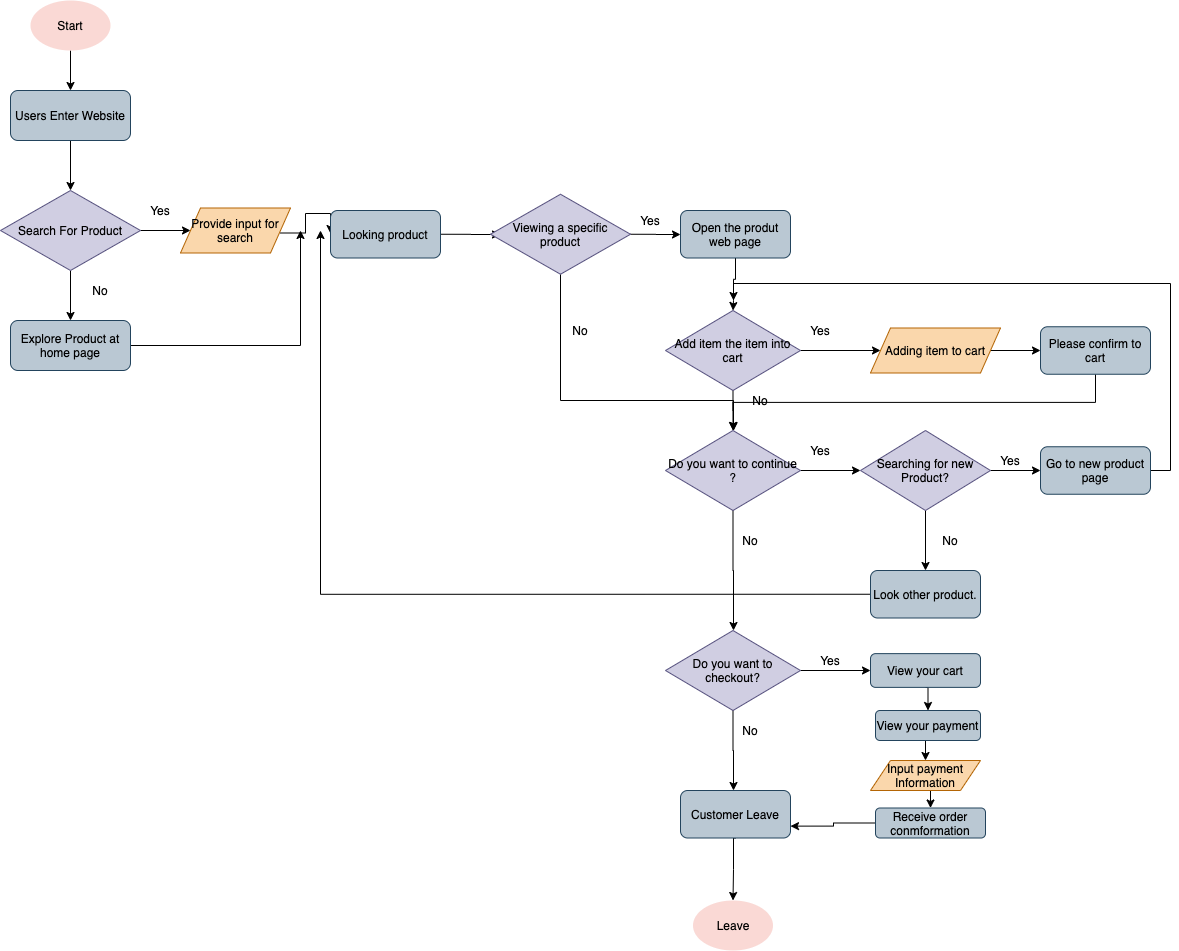

The diagram above was exported from draw.io. Its source (the exported page's mxGraphModel, read from the mxfile embedded in the PNG):
<mxGraphModel dx="646" dy="526" grid="1" gridSize="10" guides="1" tooltips="1" connect="1" arrows="1" fold="1" page="1" pageScale="1" pageWidth="850" pageHeight="1100" math="0" shadow="0">
  <root>
    <mxCell id="0" />
    <mxCell id="1" parent="0" />
    <mxCell id="19" style="edgeStyle=orthogonalEdgeStyle;rounded=0;orthogonalLoop=1;jettySize=auto;html=1;exitX=0.5;exitY=1;exitDx=0;exitDy=0;" parent="1" source="17" edge="1">
      <mxGeometry relative="1" as="geometry">
        <mxPoint x="100" y="140" as="targetPoint" />
      </mxGeometry>
    </mxCell>
    <mxCell id="17" value="&lt;font color=&quot;#000000&quot;&gt;Start&lt;/font&gt;" style="ellipse;whiteSpace=wrap;html=1;fillColor=#fad9d5;strokeColor=none;" parent="1" vertex="1">
      <mxGeometry x="60" y="50" width="80" height="50" as="geometry" />
    </mxCell>
    <mxCell id="22" style="edgeStyle=orthogonalEdgeStyle;rounded=0;orthogonalLoop=1;jettySize=auto;html=1;exitX=0.5;exitY=1;exitDx=0;exitDy=0;entryX=0.5;entryY=0;entryDx=0;entryDy=0;" parent="1" source="20" target="21" edge="1">
      <mxGeometry relative="1" as="geometry" />
    </mxCell>
    <mxCell id="20" value="&lt;font color=&quot;#000000&quot;&gt;Users Enter Website&lt;/font&gt;" style="rounded=1;whiteSpace=wrap;html=1;fillColor=#bac8d3;strokeColor=#23445D;" parent="1" vertex="1">
      <mxGeometry x="40" y="140" width="120" height="50" as="geometry" />
    </mxCell>
    <mxCell id="23" style="edgeStyle=orthogonalEdgeStyle;rounded=0;orthogonalLoop=1;jettySize=auto;html=1;exitX=1;exitY=0.5;exitDx=0;exitDy=0;" parent="1" source="21" edge="1">
      <mxGeometry relative="1" as="geometry">
        <mxPoint x="220" y="280" as="targetPoint" />
      </mxGeometry>
    </mxCell>
    <mxCell id="25" style="edgeStyle=orthogonalEdgeStyle;rounded=0;orthogonalLoop=1;jettySize=auto;html=1;exitX=0.5;exitY=1;exitDx=0;exitDy=0;" parent="1" source="21" edge="1">
      <mxGeometry relative="1" as="geometry">
        <mxPoint x="100" y="370" as="targetPoint" />
      </mxGeometry>
    </mxCell>
    <mxCell id="21" value="&lt;font color=&quot;#000000&quot;&gt;Search For Produc&lt;/font&gt;t" style="rhombus;whiteSpace=wrap;html=1;fillColor=#d0cee2;strokeColor=#56517e;" parent="1" vertex="1">
      <mxGeometry x="30" y="240" width="140" height="80" as="geometry" />
    </mxCell>
    <mxCell id="24" value="Yes" style="text;html=1;strokeColor=none;fillColor=none;align=center;verticalAlign=middle;whiteSpace=wrap;rounded=0;" parent="1" vertex="1">
      <mxGeometry x="170" y="250" width="40" height="20" as="geometry" />
    </mxCell>
    <mxCell id="27" value="No" style="text;html=1;strokeColor=none;fillColor=none;align=center;verticalAlign=middle;whiteSpace=wrap;rounded=0;" parent="1" vertex="1">
      <mxGeometry x="110" y="330" width="40" height="20" as="geometry" />
    </mxCell>
    <mxCell id="30" style="edgeStyle=orthogonalEdgeStyle;rounded=0;orthogonalLoop=1;jettySize=auto;html=1;exitX=1;exitY=0.5;exitDx=0;exitDy=0;" parent="1" source="28" edge="1">
      <mxGeometry relative="1" as="geometry">
        <mxPoint x="330" y="280" as="targetPoint" />
      </mxGeometry>
    </mxCell>
    <mxCell id="28" value="&lt;font color=&quot;#000000&quot;&gt;Explore Product at home page&lt;/font&gt;" style="rounded=1;whiteSpace=wrap;html=1;fillColor=#bac8d3;strokeColor=#23445D;" parent="1" vertex="1">
      <mxGeometry x="40" y="370" width="120" height="50" as="geometry" />
    </mxCell>
    <mxCell id="31" style="edgeStyle=orthogonalEdgeStyle;rounded=0;orthogonalLoop=1;jettySize=auto;html=1;exitX=1;exitY=0.5;exitDx=0;exitDy=0;" parent="1" edge="1">
      <mxGeometry relative="1" as="geometry">
        <mxPoint x="360" y="283" as="targetPoint" />
        <mxPoint x="310" y="282.5" as="sourcePoint" />
      </mxGeometry>
    </mxCell>
    <mxCell id="33" style="edgeStyle=orthogonalEdgeStyle;rounded=0;orthogonalLoop=1;jettySize=auto;html=1;exitX=1;exitY=0.5;exitDx=0;exitDy=0;" parent="1" source="32" edge="1">
      <mxGeometry relative="1" as="geometry">
        <mxPoint x="530" y="284" as="targetPoint" />
      </mxGeometry>
    </mxCell>
    <mxCell id="32" value="&lt;font color=&quot;#000000&quot;&gt;Looking product&lt;/font&gt;" style="rounded=1;whiteSpace=wrap;html=1;fillColor=#bac8d3;strokeColor=#23445d;" parent="1" vertex="1">
      <mxGeometry x="360" y="260" width="110" height="47.5" as="geometry" />
    </mxCell>
    <mxCell id="37" style="edgeStyle=orthogonalEdgeStyle;rounded=0;orthogonalLoop=1;jettySize=auto;html=1;exitX=1;exitY=0.5;exitDx=0;exitDy=0;" parent="1" source="34" edge="1">
      <mxGeometry relative="1" as="geometry">
        <mxPoint x="710" y="284" as="targetPoint" />
      </mxGeometry>
    </mxCell>
    <mxCell id="265" style="edgeStyle=orthogonalEdgeStyle;rounded=0;orthogonalLoop=1;jettySize=auto;html=1;exitX=0.5;exitY=1;exitDx=0;exitDy=0;" parent="1" source="34" target="262" edge="1">
      <mxGeometry relative="1" as="geometry">
        <mxPoint x="760" y="580" as="targetPoint" />
        <Array as="points">
          <mxPoint x="590" y="450" />
          <mxPoint x="763" y="450" />
        </Array>
      </mxGeometry>
    </mxCell>
    <mxCell id="34" value="&lt;font color=&quot;#000000&quot;&gt;Viewing a specific product&lt;/font&gt;" style="rhombus;whiteSpace=wrap;html=1;fillColor=#d0cee2;strokeColor=#56517e;" parent="1" vertex="1">
      <mxGeometry x="520" y="243.75" width="140" height="80" as="geometry" />
    </mxCell>
    <mxCell id="35" value="Yes" style="text;html=1;strokeColor=none;fillColor=none;align=center;verticalAlign=middle;whiteSpace=wrap;rounded=0;" parent="1" vertex="1">
      <mxGeometry x="660" y="260" width="40" height="20" as="geometry" />
    </mxCell>
    <mxCell id="47" style="edgeStyle=orthogonalEdgeStyle;rounded=0;orthogonalLoop=1;jettySize=auto;html=1;exitX=0.5;exitY=1;exitDx=0;exitDy=0;" parent="1" source="38" edge="1">
      <mxGeometry relative="1" as="geometry">
        <mxPoint x="763" y="350" as="targetPoint" />
      </mxGeometry>
    </mxCell>
    <mxCell id="38" value="&lt;font color=&quot;#000000&quot;&gt;Open the produt web page&lt;/font&gt;" style="rounded=1;whiteSpace=wrap;html=1;fillColor=#bac8d3;strokeColor=#23445d;" parent="1" vertex="1">
      <mxGeometry x="710" y="260" width="110" height="47.5" as="geometry" />
    </mxCell>
    <mxCell id="41" value="No" style="text;html=1;strokeColor=none;fillColor=none;align=center;verticalAlign=middle;whiteSpace=wrap;rounded=0;" parent="1" vertex="1">
      <mxGeometry x="590" y="370" width="40" height="20" as="geometry" />
    </mxCell>
    <mxCell id="254" style="edgeStyle=orthogonalEdgeStyle;rounded=0;orthogonalLoop=1;jettySize=auto;html=1;exitX=0.5;exitY=1;exitDx=0;exitDy=0;" parent="1" source="48" edge="1">
      <mxGeometry relative="1" as="geometry">
        <mxPoint x="763" y="480" as="targetPoint" />
      </mxGeometry>
    </mxCell>
    <mxCell id="313" style="edgeStyle=orthogonalEdgeStyle;rounded=0;orthogonalLoop=1;jettySize=auto;html=1;exitX=1;exitY=0.5;exitDx=0;exitDy=0;entryX=0;entryY=0.5;entryDx=0;entryDy=0;" edge="1" parent="1" source="48" target="312">
      <mxGeometry relative="1" as="geometry" />
    </mxCell>
    <mxCell id="48" value="&lt;font color=&quot;#000000&quot;&gt;Add item the item into cart&lt;/font&gt;" style="rhombus;whiteSpace=wrap;html=1;fillColor=#d0cee2;strokeColor=#56517e;" parent="1" vertex="1">
      <mxGeometry x="695" y="360" width="135" height="80" as="geometry" />
    </mxCell>
    <mxCell id="255" value="Yes" style="text;html=1;strokeColor=none;fillColor=none;align=center;verticalAlign=middle;whiteSpace=wrap;rounded=0;" parent="1" vertex="1">
      <mxGeometry x="830" y="370" width="40" height="20" as="geometry" />
    </mxCell>
    <mxCell id="259" value="No" style="text;html=1;strokeColor=none;fillColor=none;align=center;verticalAlign=middle;whiteSpace=wrap;rounded=0;" parent="1" vertex="1">
      <mxGeometry x="770" y="440" width="40" height="20" as="geometry" />
    </mxCell>
    <mxCell id="263" style="edgeStyle=orthogonalEdgeStyle;rounded=0;orthogonalLoop=1;jettySize=auto;html=1;exitX=0.5;exitY=1;exitDx=0;exitDy=0;" parent="1" source="260" target="262" edge="1">
      <mxGeometry relative="1" as="geometry" />
    </mxCell>
    <mxCell id="260" value="&lt;font color=&quot;#000000&quot;&gt;Please confirm to cart&lt;/font&gt;" style="rounded=1;whiteSpace=wrap;html=1;fillColor=#bac8d3;strokeColor=#23445d;" parent="1" vertex="1">
      <mxGeometry x="1070" y="376.25" width="110" height="47.5" as="geometry" />
    </mxCell>
    <mxCell id="270" style="edgeStyle=orthogonalEdgeStyle;rounded=0;orthogonalLoop=1;jettySize=auto;html=1;exitX=1;exitY=0.5;exitDx=0;exitDy=0;" parent="1" source="262" edge="1">
      <mxGeometry relative="1" as="geometry">
        <mxPoint x="890" y="520" as="targetPoint" />
      </mxGeometry>
    </mxCell>
    <mxCell id="273" style="edgeStyle=orthogonalEdgeStyle;rounded=0;orthogonalLoop=1;jettySize=auto;html=1;exitX=0.5;exitY=1;exitDx=0;exitDy=0;" parent="1" source="262" edge="1">
      <mxGeometry relative="1" as="geometry">
        <mxPoint x="763" y="680" as="targetPoint" />
      </mxGeometry>
    </mxCell>
    <mxCell id="262" value="&lt;font color=&quot;#000000&quot;&gt;Do you want to continue ?&lt;/font&gt;" style="rhombus;whiteSpace=wrap;html=1;fillColor=#d0cee2;strokeColor=#56517e;" parent="1" vertex="1">
      <mxGeometry x="695" y="480" width="135" height="80" as="geometry" />
    </mxCell>
    <mxCell id="271" value="Yes" style="text;html=1;strokeColor=none;fillColor=none;align=center;verticalAlign=middle;whiteSpace=wrap;rounded=0;" parent="1" vertex="1">
      <mxGeometry x="830" y="490" width="40" height="20" as="geometry" />
    </mxCell>
    <mxCell id="272" value="No" style="text;html=1;strokeColor=none;fillColor=none;align=center;verticalAlign=middle;whiteSpace=wrap;rounded=0;" parent="1" vertex="1">
      <mxGeometry x="760" y="580" width="40" height="20" as="geometry" />
    </mxCell>
    <mxCell id="275" style="edgeStyle=orthogonalEdgeStyle;rounded=0;orthogonalLoop=1;jettySize=auto;html=1;exitX=1;exitY=0.5;exitDx=0;exitDy=0;" parent="1" source="274" edge="1">
      <mxGeometry relative="1" as="geometry">
        <mxPoint x="1070" y="520" as="targetPoint" />
      </mxGeometry>
    </mxCell>
    <mxCell id="280" style="edgeStyle=orthogonalEdgeStyle;rounded=0;orthogonalLoop=1;jettySize=auto;html=1;exitX=0.5;exitY=1;exitDx=0;exitDy=0;" parent="1" source="274" edge="1">
      <mxGeometry relative="1" as="geometry">
        <mxPoint x="955" y="620" as="targetPoint" />
      </mxGeometry>
    </mxCell>
    <mxCell id="274" value="&lt;font color=&quot;#000000&quot;&gt;Searching for new Product?&lt;/font&gt;" style="rhombus;whiteSpace=wrap;html=1;fillColor=#d0cee2;strokeColor=#56517e;" parent="1" vertex="1">
      <mxGeometry x="890" y="480" width="130" height="80" as="geometry" />
    </mxCell>
    <mxCell id="276" value="Yes" style="text;html=1;strokeColor=none;fillColor=none;align=center;verticalAlign=middle;whiteSpace=wrap;rounded=0;" parent="1" vertex="1">
      <mxGeometry x="1020" y="500" width="40" height="20" as="geometry" />
    </mxCell>
    <mxCell id="278" value="No" style="text;html=1;strokeColor=none;fillColor=none;align=center;verticalAlign=middle;whiteSpace=wrap;rounded=0;" parent="1" vertex="1">
      <mxGeometry x="960" y="580" width="40" height="20" as="geometry" />
    </mxCell>
    <mxCell id="315" style="edgeStyle=orthogonalEdgeStyle;rounded=0;orthogonalLoop=1;jettySize=auto;html=1;exitX=1;exitY=0.5;exitDx=0;exitDy=0;entryX=0.5;entryY=0;entryDx=0;entryDy=0;" edge="1" parent="1" source="279" target="48">
      <mxGeometry relative="1" as="geometry">
        <mxPoint x="770" y="350" as="targetPoint" />
        <Array as="points">
          <mxPoint x="1200" y="520" />
          <mxPoint x="1200" y="333" />
          <mxPoint x="763" y="333" />
          <mxPoint x="763" y="350" />
        </Array>
      </mxGeometry>
    </mxCell>
    <mxCell id="279" value="&lt;font color=&quot;#000000&quot;&gt;Go to new product page&lt;/font&gt;" style="rounded=1;whiteSpace=wrap;html=1;fillColor=#bac8d3;strokeColor=#23445d;" parent="1" vertex="1">
      <mxGeometry x="1070" y="496.25" width="110" height="47.5" as="geometry" />
    </mxCell>
    <mxCell id="282" style="edgeStyle=orthogonalEdgeStyle;rounded=0;orthogonalLoop=1;jettySize=auto;html=1;exitX=0;exitY=0.5;exitDx=0;exitDy=0;" parent="1" source="281" edge="1">
      <mxGeometry relative="1" as="geometry">
        <mxPoint x="350" y="280" as="targetPoint" />
      </mxGeometry>
    </mxCell>
    <mxCell id="281" value="&lt;font color=&quot;#000000&quot;&gt;Look other product.&lt;/font&gt;" style="rounded=1;whiteSpace=wrap;html=1;fillColor=#bac8d3;strokeColor=#23445d;" parent="1" vertex="1">
      <mxGeometry x="900" y="620" width="110" height="47.5" as="geometry" />
    </mxCell>
    <mxCell id="288" style="edgeStyle=orthogonalEdgeStyle;rounded=0;orthogonalLoop=1;jettySize=auto;html=1;exitX=1;exitY=0.5;exitDx=0;exitDy=0;" parent="1" source="284" edge="1">
      <mxGeometry relative="1" as="geometry">
        <mxPoint x="900" y="720" as="targetPoint" />
      </mxGeometry>
    </mxCell>
    <mxCell id="304" style="edgeStyle=orthogonalEdgeStyle;rounded=0;orthogonalLoop=1;jettySize=auto;html=1;exitX=0.5;exitY=1;exitDx=0;exitDy=0;" parent="1" source="284" edge="1">
      <mxGeometry relative="1" as="geometry">
        <mxPoint x="763" y="840" as="targetPoint" />
      </mxGeometry>
    </mxCell>
    <mxCell id="284" value="&lt;font color=&quot;#000000&quot;&gt;Do you want to checkout?&lt;/font&gt;" style="rhombus;whiteSpace=wrap;html=1;fillColor=#d0cee2;strokeColor=#56517e;" parent="1" vertex="1">
      <mxGeometry x="695" y="680" width="135" height="80" as="geometry" />
    </mxCell>
    <mxCell id="286" value="No" style="text;html=1;strokeColor=none;fillColor=none;align=center;verticalAlign=middle;whiteSpace=wrap;rounded=0;" parent="1" vertex="1">
      <mxGeometry x="760" y="770" width="40" height="20" as="geometry" />
    </mxCell>
    <mxCell id="287" value="Yes" style="text;html=1;strokeColor=none;fillColor=none;align=center;verticalAlign=middle;whiteSpace=wrap;rounded=0;" parent="1" vertex="1">
      <mxGeometry x="840" y="700" width="40" height="20" as="geometry" />
    </mxCell>
    <mxCell id="289" value="&lt;font color=&quot;#000000&quot;&gt;Leave&lt;/font&gt;" style="ellipse;whiteSpace=wrap;html=1;fillColor=#fad9d5;strokeColor=none;" parent="1" vertex="1">
      <mxGeometry x="722.5" y="950" width="80" height="50" as="geometry" />
    </mxCell>
    <mxCell id="305" style="edgeStyle=orthogonalEdgeStyle;rounded=0;orthogonalLoop=1;jettySize=auto;html=1;exitX=0.5;exitY=1;exitDx=0;exitDy=0;entryX=0.5;entryY=0;entryDx=0;entryDy=0;" parent="1" source="291" target="289" edge="1">
      <mxGeometry relative="1" as="geometry">
        <Array as="points">
          <mxPoint x="763" y="888" />
          <mxPoint x="763" y="919" />
        </Array>
      </mxGeometry>
    </mxCell>
    <mxCell id="291" value="&lt;font color=&quot;#000000&quot;&gt;Customer Leave&lt;/font&gt;" style="rounded=1;whiteSpace=wrap;html=1;fillColor=#bac8d3;strokeColor=#23445d;" parent="1" vertex="1">
      <mxGeometry x="710" y="840" width="110" height="47.5" as="geometry" />
    </mxCell>
    <mxCell id="299" style="edgeStyle=orthogonalEdgeStyle;rounded=0;orthogonalLoop=1;jettySize=auto;html=1;exitX=0.5;exitY=1;exitDx=0;exitDy=0;entryX=0.5;entryY=0;entryDx=0;entryDy=0;" parent="1" source="294" target="296" edge="1">
      <mxGeometry relative="1" as="geometry" />
    </mxCell>
    <mxCell id="294" value="&lt;font color=&quot;#000000&quot;&gt;View your cart&lt;/font&gt;" style="rounded=1;whiteSpace=wrap;html=1;fillColor=#bac8d3;strokeColor=#23445d;" parent="1" vertex="1">
      <mxGeometry x="900" y="703.13" width="110" height="33.75" as="geometry" />
    </mxCell>
    <mxCell id="309" style="edgeStyle=orthogonalEdgeStyle;rounded=0;orthogonalLoop=1;jettySize=auto;html=1;exitX=0.5;exitY=1;exitDx=0;exitDy=0;entryX=0.5;entryY=0;entryDx=0;entryDy=0;" edge="1" parent="1" source="296" target="308">
      <mxGeometry relative="1" as="geometry" />
    </mxCell>
    <mxCell id="296" value="&lt;font color=&quot;#000000&quot;&gt;View your payment&lt;/font&gt;" style="rounded=1;whiteSpace=wrap;html=1;fillColor=#bac8d3;strokeColor=#23445d;" parent="1" vertex="1">
      <mxGeometry x="905" y="760" width="105" height="30" as="geometry" />
    </mxCell>
    <mxCell id="307" style="edgeStyle=orthogonalEdgeStyle;rounded=0;orthogonalLoop=1;jettySize=auto;html=1;exitX=0;exitY=0.5;exitDx=0;exitDy=0;entryX=1;entryY=0.75;entryDx=0;entryDy=0;" parent="1" source="302" target="291" edge="1">
      <mxGeometry relative="1" as="geometry">
        <Array as="points">
          <mxPoint x="863" y="873" />
          <mxPoint x="863" y="876" />
        </Array>
      </mxGeometry>
    </mxCell>
    <mxCell id="302" value="&lt;font color=&quot;#000000&quot;&gt;Receive order conmformation&lt;/font&gt;" style="rounded=1;whiteSpace=wrap;html=1;fillColor=#bac8d3;strokeColor=#23445d;" parent="1" vertex="1">
      <mxGeometry x="905" y="857.5" width="110" height="30" as="geometry" />
    </mxCell>
    <mxCell id="310" style="edgeStyle=orthogonalEdgeStyle;rounded=0;orthogonalLoop=1;jettySize=auto;html=1;exitX=0.5;exitY=1;exitDx=0;exitDy=0;entryX=0.5;entryY=0;entryDx=0;entryDy=0;" edge="1" parent="1" source="308" target="302">
      <mxGeometry relative="1" as="geometry" />
    </mxCell>
    <mxCell id="308" value="&lt;font color=&quot;#000000&quot;&gt;Input payment Information&lt;/font&gt;" style="shape=parallelogram;perimeter=parallelogramPerimeter;whiteSpace=wrap;html=1;fixedSize=1;fillColor=#fad7ac;strokeColor=#b46504;size=20;" vertex="1" parent="1">
      <mxGeometry x="900" y="810" width="110" height="30" as="geometry" />
    </mxCell>
    <mxCell id="311" value="&lt;font color=&quot;#000000&quot;&gt;Provide input for search&lt;/font&gt;" style="shape=parallelogram;perimeter=parallelogramPerimeter;whiteSpace=wrap;html=1;fixedSize=1;fillColor=#fad7ac;strokeColor=#b46504;size=20;" vertex="1" parent="1">
      <mxGeometry x="210" y="257.5" width="110" height="45" as="geometry" />
    </mxCell>
    <mxCell id="314" style="edgeStyle=orthogonalEdgeStyle;rounded=0;orthogonalLoop=1;jettySize=auto;html=1;exitX=1;exitY=0.5;exitDx=0;exitDy=0;entryX=0;entryY=0.5;entryDx=0;entryDy=0;" edge="1" parent="1" source="312" target="260">
      <mxGeometry relative="1" as="geometry" />
    </mxCell>
    <mxCell id="312" value="&lt;font color=&quot;#000000&quot;&gt;Adding item to cart&lt;/font&gt;" style="shape=parallelogram;perimeter=parallelogramPerimeter;whiteSpace=wrap;html=1;fixedSize=1;fillColor=#fad7ac;strokeColor=#b46504;size=20;" vertex="1" parent="1">
      <mxGeometry x="900" y="377.5" width="130" height="45" as="geometry" />
    </mxCell>
  </root>
</mxGraphModel>